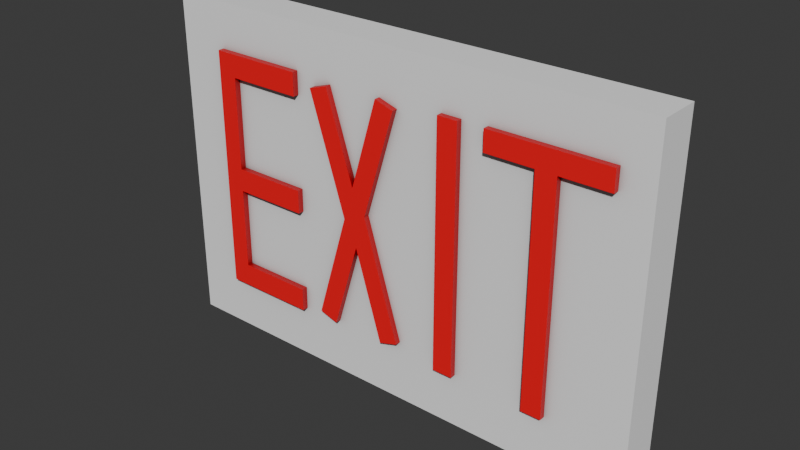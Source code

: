 # Source: Exit_Sign.blend  (saved by Blender 4.5.90; exported with 4.5.12 LTS)
import bpy
from mathutils import Matrix  # noqa: F401  (used for matrix-valued properties, if any)

bpy.ops.wm.read_factory_settings(use_empty=True)
scene = bpy.context.scene
scene.name = 'Scene'

# ---- collections
col_collection = bpy.data.collections.new('Collection'); scene.collection.children.link(col_collection)

# ---- materials (node trees are filled in below, after node groups)
mat_material = bpy.data.materials.new('Material')
mat_material_007 = bpy.data.materials.new('Material.007')

# ---- material node trees
mat_material.use_nodes = True; mat_material.node_tree.nodes.clear()
_N = mat_material.node_tree.nodes; _L = mat_material.node_tree.links
n0 = _N.new('ShaderNodeBsdfPrincipled'); n0.name = 'Principled BSDF'; n0.location = (-200, 166)
n1 = _N.new('ShaderNodeOutputMaterial'); n1.name = 'Material Output'; n1.location = (200, 100)
n2 = _N.new('ShaderNodeAmbientOcclusion'); n2.name = 'Ambient Occlusion'; n2.location = (-403, 118)
_L.new(n0.outputs[0], n1.inputs[0])
_L.new(n2.outputs[0], n0.inputs[0])
n1.is_active_output = True
mat_material_007.use_nodes = True; mat_material_007.node_tree.nodes.clear()
_N = mat_material_007.node_tree.nodes; _L = mat_material_007.node_tree.links
n0 = _N.new('ShaderNodeBsdfPrincipled'); n0.name = 'Principled BSDF'; n0.location = (-200, 100)
n1 = _N.new('ShaderNodeOutputMaterial'); n1.name = 'Material Output'; n1.location = (200, 100)
n2 = _N.new('ShaderNodeAmbientOcclusion'); n2.name = 'Ambient Occlusion'; n2.location = (-414, 86)
n2.inputs[0].default_value = (1.0, 0.0, 0.013, 1.0)
_L.new(n0.outputs[0], n1.inputs[0])
_L.new(n2.outputs[0], n0.inputs[0])
n1.is_active_output = True

# ---- world
world_world = bpy.data.worlds.new('World'); scene.world = world_world
world_world.use_nodes = True; world_world.node_tree.nodes.clear()
_N = world_world.node_tree.nodes; _L = world_world.node_tree.links
n0 = _N.new('ShaderNodeOutputWorld'); n0.name = 'World Output'; n0.location = (200, 100)
n1 = _N.new('ShaderNodeBackground'); n1.name = 'Background'; n1.location = (-200, 100)
n1.inputs[0].default_value = (0.05088, 0.05088, 0.05088, 1.0)
_L.new(n1.outputs[0], n0.inputs[0])
n0.is_active_output = True
world_world.color = (0.05088, 0.05088, 0.05088)
world_world.sun_shadow_jitter_overblur = 0.0

# ---- meshes
me_cube = bpy.data.meshes.new('Cube')
me_cube.from_pydata([(-1.103, -0.09145, -0.7522), (-1.103, -0.09145, 0.7522), (-1.103, 0.09145, -0.7522), (-1.103, 0.09145, 0.7522), (1.103, -0.09145, -0.7522), (1.103, -0.09145, 0.7522), (1.103, 0.09145, -0.7522), (1.103, 0.09145, 0.7522)], [], [(0, 1, 3, 2), (2, 3, 7, 6), (6, 7, 5, 4), (4, 5, 1, 0), (2, 6, 4, 0), (7, 3, 1, 5)])
_uv = me_cube.uv_layers.new(name='UVMap')
_uv.uv.foreach_set('vector', [0.9486, 0.4229, 0.9486, 0.0, 1.0, 0.0, 1.0, 0.4229, 0.4229, 0.6201, -1.331e-08, 0.6201, 3.351e-08, 2.53e-15, 0.4229, 3.193e-08, 0.9486, 0.8458, 0.9486, 0.4229, 1.0, 0.4229, 1.0, 0.8458, 0.8458, 0.6201, 0.4229, 0.6201, 0.4229, -1.582e-09, 0.8458, 3.034e-08, 0.8972, 7.172e-10, 0.8972, 0.6201, 0.8458, 0.6201, 0.8458, -3.164e-09, 0.9486, 4.599e-09, 0.9486, 0.6201, 0.8972, 0.6201, 0.8972, 7.172e-10])
me_cube.materials.append(mat_material)
me_cube.update()
me_cube_002 = bpy.data.meshes.new('Cube.002')
me_cube_002.from_pydata([(-0.04371, -0.01353, -0.5363), (-0.04371, -0.01353, 0.5363), (-0.04371, 0.01353, -0.5363), (-0.04371, 0.01353, 0.5363), (0.04371, 0.01353, 0.4357), (0.04371, -0.01353, 0.4357), (0.3777, 0.01353, 0.5363), (0.3777, -0.01353, 0.5363), (0.3777, 0.01353, 0.4357), (0.3777, -0.01353, 0.4357), (0.3783, 0.01353, 0.5363), (0.3783, -0.01353, 0.5363), (0.3783, 0.01353, 0.4357), (0.3783, -0.01353, 0.4357), (0.04371, 0.01353, 0.02942), (0.04371, -0.01353, 0.02942), (0.04371, 0.01353, -0.0731), (0.04371, -0.01353, -0.0731), (0.3784, 0.01353, 0.02942), (0.3784, -0.01353, 0.02942), (0.3784, 0.01353, -0.0731), (0.3784, -0.01353, -0.0731), (0.04371, 0.01353, -0.4342), (0.04371, -0.01353, -0.4342), (0.3782, 0.01353, -0.4342), (0.3782, 0.01353, -0.5363), (0.3782, -0.01353, -0.5363), (0.3782, -0.01353, -0.4342)], [], [(3, 2, 0, 1), (2, 25, 26, 0), (14, 4, 5, 15), (7, 9, 13, 11), (5, 4, 8, 9), (12, 10, 11, 13), (6, 7, 11, 10), (9, 8, 12, 13), (8, 6, 10, 12), (22, 16, 17, 23), (20, 18, 19, 21), (14, 15, 19, 18), (17, 16, 20, 21), (1, 7, 6, 3), (3, 6, 8, 4, 14, 18, 20, 16, 22, 24, 25, 2), (22, 23, 27, 24), (25, 24, 27, 26), (0, 26, 27, 23, 17, 21, 19, 15, 5, 9, 7, 1)])
_uv = me_cube_002.uv_layers.new(name='UVMap')
_uv.uv.foreach_set('vector', [0.7332, 0.6201, 0.7332, 0.9216, 0.7256, 0.9216, 0.7256, 0.6201, 0.8276, 0.6201, 0.8276, 0.7387, 0.82, 0.7387, 0.82, 0.6201, 0.8276, 0.7343, 0.8276, 0.6201, 0.8352, 0.6201, 0.8352, 0.7343, 0.2887, 0.6201, 0.2887, 0.6484, 0.2885, 0.6484, 0.2885, 0.6201, 0.8352, 0.6201, 0.8428, 0.6201, 0.8428, 0.714, 0.8352, 0.714, 0.6831, 0.7994, 0.6831, 0.7711, 0.6907, 0.7711, 0.6907, 0.7994, 0.82, 0.6203, 0.8124, 0.6203, 0.8124, 0.6201, 0.82, 0.6201, 0.8352, 0.714, 0.8428, 0.714, 0.8428, 0.7142, 0.8352, 0.7142, 0.5256, 0.6484, 0.5256, 0.6201, 0.5258, 0.6201, 0.5258, 0.6484, 0.8276, 0.8358, 0.8276, 0.7343, 0.8352, 0.7343, 0.8352, 0.8358, 0.7836, 0.7999, 0.7836, 0.7711, 0.7912, 0.7711, 0.7912, 0.7999, 0.8276, 0.8328, 0.82, 0.8328, 0.82, 0.7387, 0.8276, 0.7387, 0.8124, 0.7387, 0.82, 0.7387, 0.82, 0.8328, 0.8124, 0.8328, 0.8124, 0.7387, 0.8124, 0.6203, 0.82, 0.6203, 0.82, 0.7387, 0.4072, 0.6201, 0.5256, 0.6201, 0.5256, 0.6484, 0.4317, 0.6484, 0.4317, 0.7626, 0.5258, 0.7626, 0.5258, 0.7914, 0.4317, 0.7914, 0.4317, 0.8929, 0.5258, 0.8929, 0.5258, 0.9216, 0.4072, 0.9216, 0.8428, 0.8082, 0.8352, 0.8082, 0.8352, 0.7142, 0.8428, 0.7142, 0.6755, 0.7998, 0.6755, 0.7711, 0.6831, 0.7711, 0.6831, 0.7998, 0.4072, 0.9216, 0.2886, 0.9216, 0.2886, 0.8929, 0.3826, 0.8929, 0.3826, 0.7914, 0.2885, 0.7914, 0.2885, 0.7626, 0.3826, 0.7626, 0.3826, 0.6484, 0.2887, 0.6484, 0.2887, 0.6201, 0.4072, 0.6201])
me_cube_002.materials.append(mat_material_007)
me_cube_002.update()
me_cube_001 = bpy.data.meshes.new('Cube.001')
me_cube_001.from_pydata([(-0.04438, -0.0128, -0.5354), (-0.04438, -0.0128, 0.5354), (-0.04438, 0.0128, -0.5354), (-0.04438, 0.0128, 0.5354), (0.04438, -0.0128, -0.5354), (0.04438, -0.0128, 0.5354), (0.04438, 0.0128, -0.5354), (0.04438, 0.0128, 0.5354)], [], [(0, 1, 3, 2), (2, 3, 7, 6), (6, 7, 5, 4), (4, 5, 1, 0), (2, 6, 4, 0), (7, 3, 1, 5)])
_uv = me_cube_001.uv_layers.new(name='UVMap')
_uv.uv.foreach_set('vector', [0.7404, 0.9211, 0.7404, 0.6201, 0.7476, 0.6201, 0.7476, 0.9211, 0.5258, 0.9211, 0.5258, 0.6201, 0.5508, 0.6201, 0.5508, 0.9211, 0.7476, 0.9211, 0.7476, 0.6201, 0.7548, 0.6201, 0.7548, 0.9211, 0.5508, 0.9211, 0.5508, 0.6201, 0.5757, 0.6201, 0.5757, 0.9211, 0.7221, 0.7711, 0.7221, 0.7961, 0.7149, 0.7961, 0.7149, 0.7711, 0.7836, 0.7732, 0.7836, 0.7982, 0.7764, 0.7982, 0.7764, 0.7732])
me_cube_001.materials.append(mat_material_007)
me_cube_001.update()
me_cube_003 = bpy.data.meshes.new('Cube.003')
me_cube_003.from_pydata([(-0.04438, -0.0128, -0.5383), (-0.04438, 0.0128, -0.5383), (0.04438, -0.0128, -0.5383), (0.04438, 0.0128, -0.5383), (-0.04438, -0.0128, 0.4478), (-0.04438, 0.0128, 0.4478), (0.04438, 0.0128, 0.4478), (0.04438, -0.0128, 0.4478), (0.2562, 0.0128, 0.5383), (0.2562, -0.0128, 0.5383), (0.2562, 0.0128, 0.4478), (0.2562, -0.0128, 0.4478), (-0.257, -0.0128, 0.4478), (-0.257, -0.0128, 0.5383), (-0.257, 0.0128, 0.5383), (-0.257, 0.0128, 0.4478)], [], [(8, 14, 13, 9), (1, 3, 2, 0), (3, 6, 7, 2), (8, 10, 6, 3, 1, 5, 15, 14), (0, 4, 5, 1), (10, 8, 9, 11), (7, 6, 10, 11), (12, 13, 14, 15), (7, 11, 9, 13, 12, 4, 0, 2), (5, 4, 12, 15)])
_uv = me_cube_003.uv_layers.new(name='UVMap')
_uv.uv.foreach_set('vector', [0.798, 0.6201, 0.798, 0.7644, 0.7908, 0.7644, 0.7908, 0.6201, 0.6328, 0.7734, 0.6328, 0.7983, 0.6256, 0.7983, 0.6256, 0.7734, 0.7548, 0.8973, 0.7548, 0.6201, 0.762, 0.6201, 0.762, 0.8973, 0.1443, 0.6201, 0.1443, 0.6456, 0.08471, 0.6456, 0.08471, 0.9227, 0.05976, 0.9227, 0.05976, 0.6456, 0.0, 0.6456, 0.0, 0.6201, 0.762, 0.8973, 0.762, 0.6201, 0.7692, 0.6201, 0.7692, 0.8973, 0.6907, 0.7966, 0.6907, 0.7711, 0.6979, 0.7711, 0.6979, 0.7966, 0.798, 0.7613, 0.8052, 0.7613, 0.8052, 0.8209, 0.798, 0.8209, 0.7005, 0.7966, 0.7005, 0.7711, 0.7077, 0.7711, 0.7077, 0.7966, 0.2038, 0.6456, 0.1443, 0.6456, 0.1443, 0.6201, 0.2885, 0.6201, 0.2885, 0.6456, 0.2287, 0.6456, 0.2287, 0.9227, 0.2038, 0.9227, 0.8124, 0.8183, 0.8052, 0.8183, 0.8052, 0.7585, 0.8124, 0.7585])
me_cube_003.materials.append(mat_material_007)
me_cube_003.update()
me_cube_007 = bpy.data.meshes.new('Cube.007')
me_cube_007.from_pydata([(-0.04438, -0.01282, -0.5354), (-0.04438, -0.01282, 0.5354), (-0.04438, 0.01282, -0.5354), (-0.04438, 0.01282, 0.5354), (0.04438, -0.01282, -0.5354), (0.04438, -0.01282, 0.5354), (0.04438, 0.01282, -0.5354), (0.04438, 0.01282, 0.5354), (0.275, -0.01286, -0.4643), (0.275, 0.01275, -0.4643), (0.3487, -0.01286, -0.4148), (0.3487, 0.01275, -0.4148), (0.04445, -0.01286, -0.1214), (0.04445, 0.01275, -0.1214), (0.04402, 0.01275, 0.03754), (0.04402, -0.01286, 0.03754), (-0.2768, -0.0128, 0.4566), (-0.2768, 0.0128, 0.4566), (-0.3498, -0.0128, 0.4061), (-0.3498, 0.0128, 0.4061), (-0.04425, -0.0128, 0.1222), (-0.04425, 0.0128, 0.1222), (-0.04337, 0.0128, -0.0352), (-0.04337, -0.0128, -0.0352)], [], [(0, 1, 3, 2), (2, 3, 7, 6), (6, 7, 5, 4), (4, 5, 1, 0), (2, 6, 4, 0), (7, 3, 1, 5), (9, 8, 12, 13), (11, 9, 13, 14), (15, 10, 11, 14), (12, 8, 10, 15), (9, 11, 10, 8), (13, 12, 15, 14), (17, 16, 20, 21), (19, 17, 21, 22), (23, 18, 19, 22), (20, 16, 18, 23), (17, 19, 18, 16), (21, 20, 23, 22)])
_uv = me_cube_007.uv_layers.new(name='UVMap')
_uv.uv.foreach_set('vector', [0.7692, 0.8686, 0.7692, 0.6201, 0.7764, 0.6201, 0.7764, 0.8686, 0.5757, 0.9211, 0.5757, 0.6201, 0.6006, 0.6201, 0.6006, 0.9211, 0.7332, 0.9211, 0.7332, 0.6201, 0.7404, 0.6201, 0.7404, 0.9211, 0.6006, 0.9211, 0.6006, 0.6201, 0.6256, 0.6201, 0.6256, 0.9211, 0.7764, 0.8686, 0.7764, 0.8827, 0.7692, 0.8827, 0.7692, 0.8686, 0.7149, 0.7711, 0.7149, 0.7961, 0.7077, 0.7961, 0.7077, 0.7711, 0.7836, 0.7732, 0.7764, 0.7732, 0.7764, 0.6571, 0.7836, 0.6571, 0.6755, 0.7734, 0.6505, 0.7734, 0.6506, 0.6572, 0.6755, 0.6201, 0.8052, 0.6201, 0.8052, 0.7475, 0.798, 0.7475, 0.798, 0.6201, 0.6505, 0.6572, 0.6505, 0.7734, 0.6256, 0.7734, 0.6256, 0.6201, 0.798, 0.7613, 0.798, 0.7475, 0.8052, 0.7475, 0.8052, 0.7613, 0.7836, 0.6571, 0.7764, 0.6571, 0.7764, 0.6201, 0.7836, 0.6201, 0.8052, 0.6201, 0.8124, 0.6201, 0.8124, 0.7143, 0.8052, 0.7143, 0.7005, 0.6201, 0.7255, 0.6202, 0.7256, 0.7346, 0.7005, 0.7711, 0.7836, 0.7711, 0.7836, 0.6201, 0.7908, 0.6201, 0.7908, 0.7711, 0.6755, 0.7346, 0.6756, 0.6202, 0.7005, 0.6201, 0.7005, 0.7711, 0.64, 0.7734, 0.64, 0.7939, 0.6328, 0.7939, 0.6328, 0.7734, 0.8052, 0.7143, 0.8124, 0.7143, 0.8124, 0.7585, 0.8052, 0.7585])
me_cube_007.materials.append(mat_material_007)
me_cube_007.update()

# ---- objects
ob_main = bpy.data.objects.new('Main', me_cube)
ob_e = bpy.data.objects.new('E', me_cube_002)
ob_i = bpy.data.objects.new('I', me_cube_001)
ob_t = bpy.data.objects.new('T', me_cube_003)
ob_x = bpy.data.objects.new('X', me_cube_007)

# ---- transforms, parenting, visibility, modifiers, constraints
ob_main.location = (0.0, 0.0, 0.0)
ob_e.location = (-0.8305, -0.1043, 0.01862)
ob_i.location = (0.2981, -0.1039, 0.02032)
ob_t.location = (0.7117, -0.1039, 0.02032)
ob_x.location = (-0.1477, -0.1039, 0.02032)
ob_x.rotation_euler = (0.0, 0.2957, 0.0)

# ---- collection membership
scene.collection.objects.link(ob_main)
scene.collection.objects.link(ob_e)
scene.collection.objects.link(ob_i)
scene.collection.objects.link(ob_t)
scene.collection.objects.link(ob_x)

# ---- scene / render settings (as saved in the file)
scene.frame_start = 1; scene.frame_end = 250; scene.frame_set(1)
scene.render.engine = 'BLENDER_EEVEE_NEXT'
bpy.context.view_layer.update()

# ---- added for rendering (the .blend has no active camera and no usable light): camera, sun
cam_auto = bpy.data.cameras.new('AutoCamera')
cam_auto.lens = 50.0
cam_auto.sensor_width = 36.0
cam_auto.clip_end = 1000.0
ob_auto_camera = bpy.data.objects.new('AutoCamera', cam_auto)
scene.collection.objects.link(ob_auto_camera)
ob_auto_camera.location = (2.47812, -2.98694, 1.9825)
ob_auto_camera.rotation_euler = (1.09748, -7.21219e-08, 0.694738)
scene.camera = ob_auto_camera
light_auto_sun = bpy.data.lights.new('AutoSun', 'SUN')
light_auto_sun.energy = 3.0
light_auto_sun.angle = 0.0523599
ob_auto_sun = bpy.data.objects.new('AutoSun', light_auto_sun)
scene.collection.objects.link(ob_auto_sun)
ob_auto_sun.rotation_euler = (0.872665, 0.174533, 0.523599)
bpy.context.view_layer.update()

